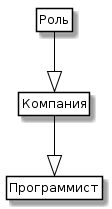

The diagram above was rendered by PlantUML. Its source (embedded in the PNG):
@startuml
skinparam class {
	BackgroundColor White
	ArrowColor Black
	BorderColor Black
}
class Роль
class Компания
class Программист

Роль --|> Компания
Компания --|> Программист

hide members
hide circle
hide methods
@enduml